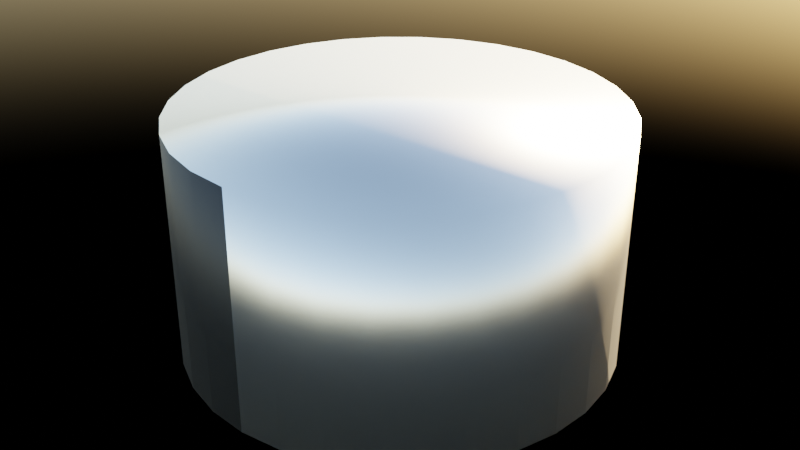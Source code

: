 # Source: ship_ring.blend  (saved by Blender 3.2.14; exported with 4.5.12 LTS)
import bpy
from mathutils import Matrix  # noqa: F401  (used for matrix-valued properties, if any)

bpy.ops.wm.read_factory_settings(use_empty=True)
scene = bpy.context.scene
scene.name = 'Scene'

# ---- images (referenced by path relative to the original .blend; pixels are not part of the script)
import os
ASSET_DIR = os.environ.get("B2B_ASSET_DIR", "")  # directory of the original .blend (textures are referenced by path, not embedded)
HERE = os.path.dirname(os.path.abspath(__file__))  # packed textures are extracted next to this script under _unpacked/

def load_image(name, relpath, width, height, colorspace="sRGB"):
    """Load a texture the original file referenced (path relative to the .blend, or extracted next to this script)."""
    p = next((c for c in (os.path.join(HERE, relpath), os.path.join(ASSET_DIR, relpath)) if relpath and os.path.exists(c)), "")
    if p:
        img = bpy.data.images.load(p, check_existing=True)
        img.name = name
    else:  # same state as the original file: an image datablock whose file is absent (Cycles renders it pink)
        img = bpy.data.images.new(name, width, height)
        img.source = "FILE"
        img.filepath = "//" + (relpath or name)
    img.colorspace_settings.name = colorspace
    return img
img_roughness1_png = load_image('roughness1.png', 'roughness1.png', 1024, 1024, 'sRGB')
img_roughness1_png_008 = load_image('roughness1.png.008', 'roughness1.png', 1024, 1024, 'sRGB')
img_tiletexture_jpg = load_image('tiletexture.jpg', 'tiletexture.jpg', 1024, 1024, 'sRGB')

# ---- materials (node trees are filled in below, after node groups)
mat_material_002 = bpy.data.materials.new('Material.002')
mat_material_002.use_transparent_shadow = False
mat_heatshield_tiles = bpy.data.materials.new('Heatshield Tiles')
mat_heatshield_tiles.use_transparent_shadow = False

# ---- material node trees
mat_material_002.use_nodes = True; mat_material_002.node_tree.nodes.clear()
_N = mat_material_002.node_tree.nodes; _L = mat_material_002.node_tree.links
n0 = _N.new('ShaderNodeBsdfPrincipled'); n0.name = 'Principled BSDF'; n0.location = (10, 300)
n0.distribution = 'GGX'
n0.subsurface_method = 'BURLEY'
n0.inputs[1].default_value = 0.9632
n0.inputs[3].default_value = 1.45
n0.inputs[27].default_value = (0.0, 0.0, 0.0, 1.0)
n0.inputs[28].default_value = 1.0
n1 = _N.new('ShaderNodeOutputMaterial'); n1.name = 'Material Output'; n1.location = (300, 300)
n2 = _N.new('ShaderNodeTexWave'); n2.name = 'Wave Texture'; n2.location = (-1235, 291)
n2.bands_direction = 'Z'
n2.wave_profile = 'SAW'
n2.inputs[1].default_value = -8.1
n2.inputs[3].default_value = 0.0
n2.inputs[4].default_value = -44.3
n2.inputs[5].default_value = 1.0
n2.inputs[6].default_value = -23.3
n3 = _N.new('ShaderNodeTexImage'); n3.name = 'Image Texture'; n3.location = (-430, 26)
n3.image = img_roughness1_png
n4 = _N.new('ShaderNodeMix'); n4.name = 'Mix.001'; n4.location = (-415, 262)
n4.data_type = 'RGBA'
n4.inputs[7].default_value = (0.5029, 0.5029, 0.5029, 1.0)
n5 = _N.new('ShaderNodeValToRGB'); n5.name = 'ColorRamp'; n5.location = (-791, 286)
while len(n5.color_ramp.elements) > 1: n5.color_ramp.elements.remove(n5.color_ramp.elements[-1])
n5.color_ramp.elements[0].position = 0.0; n5.color_ramp.elements[0].color = (0.0, 0.0, 0.0, 1.0)
_e = n5.color_ramp.elements.new(0.003409); _e.color = (0.8623, 0.8623, 0.8623, 1.0)
_e = n5.color_ramp.elements.new(0.006818); _e.color = (0.1968, 0.1968, 0.1968, 1.0)
_e = n5.color_ramp.elements.new(0.01818); _e.color = (0.2315, 0.2315, 0.2315, 1.0)
_e = n5.color_ramp.elements.new(0.07727); _e.color = (0.3613, 0.3613, 0.3613, 1.0)
_e = n5.color_ramp.elements.new(0.3386); _e.color = (0.2957, 0.2957, 0.2957, 1.0)
_e = n5.color_ramp.elements.new(0.5898); _e.color = (0.3956, 0.3956, 0.3956, 1.0)
_e = n5.color_ramp.elements.new(1.0); _e.color = (0.06811, 0.06811, 0.06811, 1.0)
_L.new(n0.outputs[0], n1.inputs[0])
_L.new(n3.outputs[0], n0.inputs[2])
_L.new(n2.outputs[0], n5.inputs[0])
_L.new(n4.outputs[2], n0.inputs[0])
n1.is_active_output = True
mat_heatshield_tiles.use_nodes = True; mat_heatshield_tiles.node_tree.nodes.clear()
_N = mat_heatshield_tiles.node_tree.nodes; _L = mat_heatshield_tiles.node_tree.links
n0 = _N.new('ShaderNodeEmission'); n0.name = 'Emission'; n0.location = (427, 168)
n0.label = 'Raptor Heatrate'
n0.inputs[0].default_value = (1.0, 0.06713, 0.0, 1.0)
n0.inputs[1].default_value = 0.0
n1 = _N.new('ShaderNodeValToRGB'); n1.name = 'ColorRamp.001'; n1.location = (144, 638)
while len(n1.color_ramp.elements) > 1: n1.color_ramp.elements.remove(n1.color_ramp.elements[-1])
n1.color_ramp.elements[0].position = 0.01364; n1.color_ramp.elements[0].color = (0.0, 0.0, 0.0, 1.0)
_e = n1.color_ramp.elements.new(0.6045); _e.color = (0.4149, 0.4149, 0.4149, 1.0)
n2 = _N.new('ShaderNodeMapping'); n2.name = 'Mapping'; n2.location = (-310, 760)
n2.width = 257
n2.inputs[0].default_value = (0.0, 3.278e-07, -10.2)
n2.inputs[1].default_value = (-0.2, 5.9, -5.5)
n2.inputs[2].default_value = (-1.08, -2.192, 0.2409)
n3 = _N.new('ShaderNodeTexCoord'); n3.name = 'Texture Coordinate'; n3.location = (-582, 586)
n4 = _N.new('ShaderNodeMixShader'); n4.name = 'Mix Shader'; n4.location = (541, 419)
n5 = _N.new('ShaderNodeOutputMaterial'); n5.name = 'Material Output'; n5.location = (840, 407)
n6 = _N.new('ShaderNodeBump'); n6.name = 'Bump'; n6.location = (-382, -231)
n6.inputs[0].default_value = 0.125
n6.inputs[1].default_value = 0.2
n6.inputs[2].default_value = 1.0
n7 = _N.new('ShaderNodeTexImage'); n7.name = 'Image Texture'; n7.location = (-707, 75)
n7.width = 340
n7.image = img_roughness1_png_008
n7.interpolation = 'Closest'
n8 = _N.new('ShaderNodeTexImage'); n8.name = 'Image Texture.001'; n8.location = (-724, 358)
n8.image = img_tiletexture_jpg
n9 = _N.new('ShaderNodeTexImage'); n9.name = 'Image Texture.002'; n9.location = (-756, -237)
n9.image = img_roughness1_png_008
n10 = _N.new('ShaderNodeBsdfPrincipled'); n10.name = 'Principled BSDF'; n10.location = (10, 300)
n10.distribution = 'GGX'
n10.subsurface_method = 'BURLEY'
n10.inputs[0].default_value = (0.009018, 0.009018, 0.009018, 1.0)
n10.inputs[2].default_value = 0.5318
n10.inputs[3].default_value = 1.45
n10.inputs[13].default_value = 0.4591
n10.inputs[27].default_value = (0.0, 0.0, 0.0, 1.0)
n10.inputs[28].default_value = 1.0
_L.new(n7.outputs[0], n10.inputs[1])
_L.new(n0.outputs[0], n4.inputs[2])
_L.new(n2.outputs[0], n1.inputs[0])
_L.new(n3.outputs[0], n2.inputs[3])
_L.new(n1.outputs[0], n4.inputs[0])
_L.new(n10.outputs[0], n4.inputs[1])
_L.new(n4.outputs[0], n5.inputs[0])
_L.new(n9.outputs[0], n6.inputs[3])
_L.new(n6.outputs[0], n10.inputs[5])
n5.is_active_output = True

# ---- world
world_world = bpy.data.worlds.new('World'); scene.world = world_world
world_world.use_nodes = True; world_world.node_tree.nodes.clear()
_N = world_world.node_tree.nodes; _L = world_world.node_tree.links
n0 = _N.new('ShaderNodeOutputWorld'); n0.name = 'World Output'; n0.location = (300, 300)
n1 = _N.new('ShaderNodeBackground'); n1.name = 'Background'; n1.location = (10, 300)
n2 = _N.new('ShaderNodeTexSky'); n2.name = 'Sky Texture'; n2.location = (-280, 280)
_L.new(n1.outputs[0], n0.inputs[0])
_L.new(n2.outputs[0], n1.inputs[0])
n0.is_active_output = True
world_world.color = (0.05088, 0.05088, 0.05088)
world_world.use_sun_shadow = False
world_world.sun_shadow_jitter_overblur = 0.0

# ---- meshes
me_cylinder = bpy.data.meshes.new('Cylinder')
me_cylinder.from_pydata([(0.0, 0.9138, -0.5), (0.0, 0.9138, 0.5), (0.1783, 0.8963, -0.5), (0.1783, 0.8963, 0.5), (0.3497, 0.8443, -0.5), (0.3497, 0.8443, 0.5), (0.5077, 0.7598, -0.5), (0.5077, 0.7598, 0.5), (0.6462, 0.6462, -0.5), (0.6462, 0.6462, 0.5), (0.7598, 0.5077, -0.5), (0.7598, 0.5077, 0.5), (0.8443, 0.3497, -0.5), (0.8443, 0.3497, 0.5), (0.8963, 0.1783, -0.5), (0.8963, 0.1783, 0.5), (0.9138, -3.995e-08, -0.5), (0.9138, -3.995e-08, 0.5), (0.8963, -0.1783, -0.5), (0.8963, -0.1783, 0.5), (0.8443, -0.3497, -0.5), (0.8443, -0.3497, 0.5), (0.7598, -0.5077, -0.5), (0.7598, -0.5077, 0.5), (0.6462, -0.6462, -0.5), (0.6462, -0.6462, 0.5), (0.5077, -0.7598, -0.5), (0.5077, -0.7598, 0.5), (0.3497, -0.8443, -0.5), (0.3497, -0.8443, 0.5), (0.1783, -0.8963, -0.5), (0.1783, -0.8963, 0.5), (-7.989e-08, -0.9138, -0.5), (-7.989e-08, -0.9138, 0.5), (-0.1783, -0.8963, -0.5), (-0.1783, -0.8963, 0.5), (-0.3497, -0.8443, -0.5), (-0.3497, -0.8443, 0.5), (-0.5077, -0.7598, -0.5), (-0.5077, -0.7598, 0.5), (-0.6462, -0.6462, -0.5), (-0.6462, -0.6462, 0.5), (-0.7598, -0.5077, -0.5), (-0.7598, -0.5077, 0.5), (-0.8443, -0.3497, -0.5), (-0.8443, -0.3497, 0.5), (-0.8963, -0.1783, -0.5), (-0.8963, -0.1783, 0.5), (-0.9138, 1.09e-08, -0.5), (-0.9138, 1.09e-08, 0.5), (-0.8963, 0.1783, -0.5), (-0.8963, 0.1783, 0.5), (-0.8443, 0.3497, -0.5), (-0.8443, 0.3497, 0.5), (-0.7598, 0.5077, -0.5), (-0.7598, 0.5077, 0.5), (-0.6462, 0.6462, -0.5), (-0.6462, 0.6462, 0.5), (-0.5077, 0.7598, -0.5), (-0.5077, 0.7598, 0.5), (-0.3497, 0.8443, -0.5), (-0.3497, 0.8443, 0.5), (-0.1783, 0.8963, -0.5), (-0.1783, 0.8963, 0.5)], [], [(0, 1, 3, 2), (2, 3, 5, 4), (4, 5, 7, 6), (6, 7, 9, 8), (8, 9, 11, 10), (10, 11, 13, 12), (12, 13, 15, 14), (14, 15, 17, 16), (16, 17, 19, 18), (18, 19, 21, 20), (20, 21, 23, 22), (22, 23, 25, 24), (24, 25, 27, 26), (26, 27, 29, 28), (28, 29, 31, 30), (30, 31, 33, 32), (32, 33, 35, 34), (34, 35, 37, 36), (36, 37, 39, 38), (38, 39, 41, 40), (40, 41, 43, 42), (42, 43, 45, 44), (44, 45, 47, 46), (46, 47, 49, 48), (48, 49, 51, 50), (50, 51, 53, 52), (52, 53, 55, 54), (54, 55, 57, 56), (56, 57, 59, 58), (58, 59, 61, 60), (3, 1, 63, 61, 59, 57, 55, 53, 51, 49, 47, 45, 43, 41, 39, 37, 35, 33, 31, 29, 27, 25, 23, 21, 19, 17, 15, 13, 11, 9, 7, 5), (60, 61, 63, 62), (62, 63, 1, 0), (0, 2, 4, 6, 8, 10, 12, 14, 16, 18, 20, 22, 24, 26, 28, 30, 32, 34, 36, 38, 40, 42, 44, 46, 48, 50, 52, 54, 56, 58, 60, 62)])
me_cylinder.polygons.foreach_set('use_smooth', [True] * 34)
me_cylinder.polygons.foreach_set('material_index', [0, 0, 0, 0, 0, 0, 0, 0, 0, 0, 0, 0, 0, 0, 0, 0, 1, 1, 1, 1, 1, 1, 1, 1, 1, 1, 1, 1, 1, 1, 0, 1, 1, 0])
_uv = me_cylinder.uv_layers.new(name='UVMap')
_uv.uv.foreach_set('vector', [1.0, 0.5, 1.0, 1.0, 0.9688, 1.0, 0.9688, 0.5, 0.9688, 0.5, 0.9688, 1.0, 0.9375, 1.0, 0.9375, 0.5, 0.9375, 0.5, 0.9375, 1.0, 0.9062, 1.0, 0.9062, 0.5, 0.9062, 0.5, 0.9062, 1.0, 0.875, 1.0, 0.875, 0.5, 0.875, 0.5, 0.875, 1.0, 0.8438, 1.0, 0.8438, 0.5, 0.8438, 0.5, 0.8438, 1.0, 0.8125, 1.0, 0.8125, 0.5, 0.8125, 0.5, 0.8125, 1.0, 0.7812, 1.0, 0.7812, 0.5, 0.7812, 0.5, 0.7812, 1.0, 0.75, 1.0, 0.75, 0.5, 0.75, 0.5, 0.75, 1.0, 0.7188, 1.0, 0.7188, 0.5, 0.7188, 0.5, 0.7188, 1.0, 0.6875, 1.0, 0.6875, 0.5, 0.6875, 0.5, 0.6875, 1.0, 0.6562, 1.0, 0.6562, 0.5, 0.6562, 0.5, 0.6562, 1.0, 0.625, 1.0, 0.625, 0.5, 0.625, 0.5, 0.625, 1.0, 0.5938, 1.0, 0.5938, 0.5, 0.5938, 0.5, 0.5938, 1.0, 0.5625, 1.0, 0.5625, 0.5, 0.5625, 0.5, 0.5625, 1.0, 0.5312, 1.0, 0.5312, 0.5, 0.5312, 0.5, 0.5312, 1.0, 0.5, 1.0, 0.5, 0.5, 0.5, 0.5, 0.5, 1.0, 0.4688, 1.0, 0.4688, 0.5, 0.4688, 0.5, 0.4688, 1.0, 0.4375, 1.0, 0.4375, 0.5, 0.4375, 0.5, 0.4375, 1.0, 0.4062, 1.0, 0.4062, 0.5, 0.4062, 0.5, 0.4062, 1.0, 0.375, 1.0, 0.375, 0.5, 0.375, 0.5, 0.375, 1.0, 0.3438, 1.0, 0.3438, 0.5, 0.3438, 0.5, 0.3438, 1.0, 0.3125, 1.0, 0.3125, 0.5, 0.3125, 0.5, 0.3125, 1.0, 0.2812, 1.0, 0.2812, 0.5, 0.2812, 0.5, 0.2812, 1.0, 0.25, 1.0, 0.25, 0.5, 0.25, 0.5, 0.25, 1.0, 0.2188, 1.0, 0.2188, 0.5, 0.2188, 0.5, 0.2188, 1.0, 0.1875, 1.0, 0.1875, 0.5, 0.1875, 0.5, 0.1875, 1.0, 0.1562, 1.0, 0.1562, 0.5, 0.1562, 0.5, 0.1562, 1.0, 0.125, 1.0, 0.125, 0.5, 0.125, 0.5, 0.125, 1.0, 0.09375, 1.0, 0.09375, 0.5, 0.09375, 0.5, 0.09375, 1.0, 0.0625, 1.0, 0.0625, 0.5, 0.2968, 0.4854, 0.25, 0.49, 0.2032, 0.4854, 0.1582, 0.4717, 0.1167, 0.4496, 0.08029, 0.4197, 0.05045, 0.3833, 0.02827, 0.3418, 0.01461, 0.2968, 0.01, 0.25, 0.01461, 0.2032, 0.02827, 0.1582, 0.05045, 0.1167, 0.08029, 0.08029, 0.1167, 0.05045, 0.1582, 0.02827, 0.2032, 0.01461, 0.25, 0.01, 0.2968, 0.01461, 0.3418, 0.02827, 0.3833, 0.05045, 0.4197, 0.08029, 0.4496, 0.1167, 0.4717, 0.1582, 0.4854, 0.2032, 0.49, 0.25, 0.4854, 0.2968, 0.4717, 0.3418, 0.4496, 0.3833, 0.4197, 0.4197, 0.3833, 0.4496, 0.3418, 0.4717, 0.0625, 0.5, 0.0625, 1.0, 0.03125, 1.0, 0.03125, 0.5, 0.03125, 0.5, 0.03125, 1.0, 0.0, 1.0, 0.0, 0.5, 0.75, 0.49, 0.7968, 0.4854, 0.8418, 0.4717, 0.8833, 0.4496, 0.9197, 0.4197, 0.9496, 0.3833, 0.9717, 0.3418, 0.9854, 0.2968, 0.99, 0.25, 0.9854, 0.2032, 0.9717, 0.1582, 0.9496, 0.1167, 0.9197, 0.08029, 0.8833, 0.05045, 0.8418, 0.02827, 0.7968, 0.01461, 0.75, 0.01, 0.7032, 0.01461, 0.6582, 0.02827, 0.6167, 0.05045, 0.5803, 0.08029, 0.5504, 0.1167, 0.5283, 0.1582, 0.5146, 0.2032, 0.51, 0.25, 0.5146, 0.2968, 0.5283, 0.3418, 0.5504, 0.3833, 0.5803, 0.4197, 0.6167, 0.4496, 0.6582, 0.4717, 0.7032, 0.4854])
me_cylinder.materials.append(mat_material_002)
me_cylinder.materials.append(mat_heatshield_tiles)
me_cylinder.update()

# ---- objects
ob_cylinder = bpy.data.objects.new('Cylinder', me_cylinder)

# ---- transforms, parenting, visibility, modifiers, constraints
ob_cylinder.location = (0.0, 0.0, 0.0)

# ---- collection membership
scene.collection.objects.link(ob_cylinder)

# ---- scene / render settings (as saved in the file)
scene.frame_start = 1; scene.frame_end = 250; scene.frame_set(99)
scene.render.engine = 'BLENDER_EEVEE_NEXT'
scene.render.use_motion_blur = True
scene.cycles.use_denoising = False
scene.cycles.samples = 128
scene.cycles.sampling_pattern = 'TABULATED_SOBOL'
scene.cycles.use_adaptive_sampling = False
scene.cycles.use_light_tree = False
scene.eevee.taa_render_samples = 80
scene.eevee.use_volumetric_shadows = True
scene.eevee.use_gtao = True
scene.eevee.use_raytracing = True
scene.view_settings.view_transform = 'Filmic'
bpy.context.view_layer.update()

# ---- added for rendering (the .blend has no active camera): camera
cam_auto = bpy.data.cameras.new('AutoCamera')
cam_auto.lens = 50.0
cam_auto.sensor_width = 36.0
cam_auto.clip_end = 1000.0
ob_auto_camera = bpy.data.objects.new('AutoCamera', cam_auto)
scene.collection.objects.link(ob_auto_camera)
ob_auto_camera.location = (2.56421, -3.07705, 2.05137)
ob_auto_camera.rotation_euler = (1.09748, -7.21219e-08, 0.694738)
scene.camera = ob_auto_camera
bpy.context.view_layer.update()
